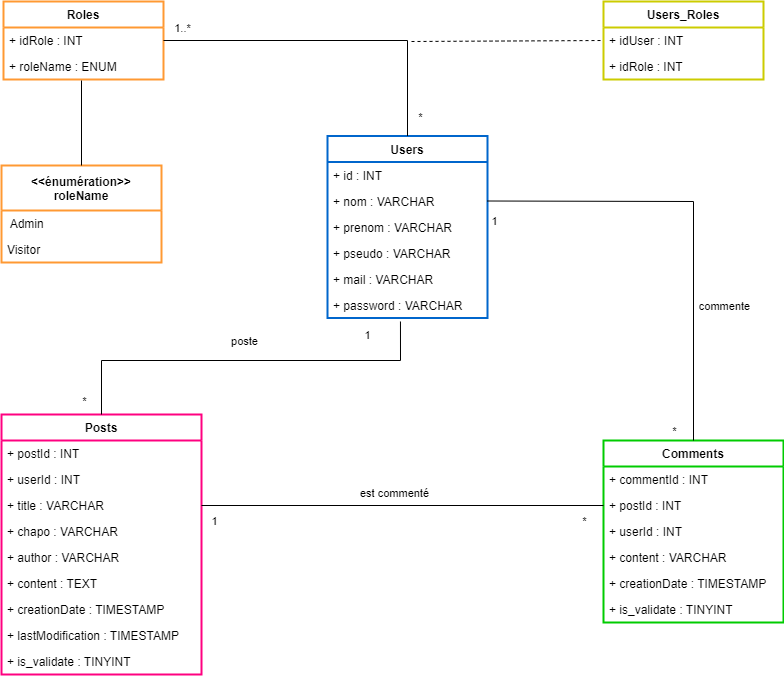

The diagram above was exported from draw.io. Its source (the exported page's mxGraphModel, read from the mxfile embedded in the PNG):
<mxGraphModel dx="1434" dy="796" grid="1" gridSize="10" guides="1" tooltips="1" connect="1" arrows="1" fold="1" page="1" pageScale="1" pageWidth="1169" pageHeight="827" background="#ffffff" math="0" shadow="0">
  <root>
    <mxCell id="0" />
    <mxCell id="1" parent="0" />
    <mxCell id="VLYrp2J6kgS6xjcAJOZw-2" value="Users" style="swimlane;fontStyle=1;childLayout=stackLayout;horizontal=1;startSize=26;fillColor=none;horizontalStack=0;resizeParent=1;resizeParentMax=0;resizeLast=0;collapsible=1;marginBottom=0;labelBorderColor=none;labelBackgroundColor=none;fontColor=default;strokeColor=#0066CC;strokeWidth=2;" vertex="1" parent="1">
      <mxGeometry x="484" y="215.5" width="160" height="182" as="geometry" />
    </mxCell>
    <mxCell id="VLYrp2J6kgS6xjcAJOZw-3" value="+ id : INT" style="text;strokeColor=none;fillColor=none;align=left;verticalAlign=top;spacingLeft=4;spacingRight=4;overflow=hidden;rotatable=0;points=[[0,0.5],[1,0.5]];portConstraint=eastwest;labelBorderColor=none;" vertex="1" parent="VLYrp2J6kgS6xjcAJOZw-2">
      <mxGeometry y="26" width="160" height="26" as="geometry" />
    </mxCell>
    <mxCell id="VLYrp2J6kgS6xjcAJOZw-4" value="+ nom : VARCHAR&#10;" style="text;strokeColor=none;fillColor=none;align=left;verticalAlign=top;spacingLeft=4;spacingRight=4;overflow=hidden;rotatable=0;points=[[0,0.5],[1,0.5]];portConstraint=eastwest;" vertex="1" parent="VLYrp2J6kgS6xjcAJOZw-2">
      <mxGeometry y="52" width="160" height="26" as="geometry" />
    </mxCell>
    <mxCell id="VLYrp2J6kgS6xjcAJOZw-5" value="+ prenom : VARCHAR" style="text;strokeColor=none;fillColor=none;align=left;verticalAlign=top;spacingLeft=4;spacingRight=4;overflow=hidden;rotatable=0;points=[[0,0.5],[1,0.5]];portConstraint=eastwest;" vertex="1" parent="VLYrp2J6kgS6xjcAJOZw-2">
      <mxGeometry y="78" width="160" height="26" as="geometry" />
    </mxCell>
    <mxCell id="VLYrp2J6kgS6xjcAJOZw-6" value="+ pseudo : VARCHAR" style="text;strokeColor=none;fillColor=none;align=left;verticalAlign=top;spacingLeft=4;spacingRight=4;overflow=hidden;rotatable=0;points=[[0,0.5],[1,0.5]];portConstraint=eastwest;" vertex="1" parent="VLYrp2J6kgS6xjcAJOZw-2">
      <mxGeometry y="104" width="160" height="26" as="geometry" />
    </mxCell>
    <mxCell id="VLYrp2J6kgS6xjcAJOZw-7" value="+ mail : VARCHAR" style="text;strokeColor=none;fillColor=none;align=left;verticalAlign=top;spacingLeft=4;spacingRight=4;overflow=hidden;rotatable=0;points=[[0,0.5],[1,0.5]];portConstraint=eastwest;" vertex="1" parent="VLYrp2J6kgS6xjcAJOZw-2">
      <mxGeometry y="130" width="160" height="26" as="geometry" />
    </mxCell>
    <mxCell id="VLYrp2J6kgS6xjcAJOZw-8" value="+ password : VARCHAR" style="text;strokeColor=none;fillColor=none;align=left;verticalAlign=top;spacingLeft=4;spacingRight=4;overflow=hidden;rotatable=0;points=[[0,0.5],[1,0.5]];portConstraint=eastwest;" vertex="1" parent="VLYrp2J6kgS6xjcAJOZw-2">
      <mxGeometry y="156" width="160" height="26" as="geometry" />
    </mxCell>
    <mxCell id="VLYrp2J6kgS6xjcAJOZw-11" value="Roles" style="swimlane;fontStyle=1;childLayout=stackLayout;horizontal=1;startSize=26;fillColor=none;horizontalStack=0;resizeParent=1;resizeParentMax=0;resizeLast=0;collapsible=1;marginBottom=0;labelBorderColor=none;labelBackgroundColor=none;fontColor=default;strokeColor=#FF9933;strokeWidth=2;" vertex="1" parent="1">
      <mxGeometry x="160" y="81" width="160" height="78" as="geometry" />
    </mxCell>
    <mxCell id="VLYrp2J6kgS6xjcAJOZw-12" value="+ idRole : INT" style="text;strokeColor=none;fillColor=none;align=left;verticalAlign=top;spacingLeft=4;spacingRight=4;overflow=hidden;rotatable=0;points=[[0,0.5],[1,0.5]];portConstraint=eastwest;labelBorderColor=none;" vertex="1" parent="VLYrp2J6kgS6xjcAJOZw-11">
      <mxGeometry y="26" width="160" height="26" as="geometry" />
    </mxCell>
    <mxCell id="VLYrp2J6kgS6xjcAJOZw-13" value="+ roleName : ENUM" style="text;strokeColor=none;fillColor=none;align=left;verticalAlign=top;spacingLeft=4;spacingRight=4;overflow=hidden;rotatable=0;points=[[0,0.5],[1,0.5]];portConstraint=eastwest;labelBorderColor=none;" vertex="1" parent="VLYrp2J6kgS6xjcAJOZw-11">
      <mxGeometry y="52" width="160" height="26" as="geometry" />
    </mxCell>
    <mxCell id="VLYrp2J6kgS6xjcAJOZw-14" value="&#10;&lt;&lt;énumération&gt;&gt; &#10;roleName&#10;" style="swimlane;fontStyle=1;childLayout=stackLayout;horizontal=1;startSize=45;fillColor=none;horizontalStack=0;resizeParent=1;resizeParentMax=0;resizeLast=0;collapsible=1;marginBottom=0;labelBorderColor=none;labelBackgroundColor=none;fontColor=default;strokeColor=#FF9933;strokeWidth=2;" vertex="1" parent="1">
      <mxGeometry x="158" y="245" width="160" height="97" as="geometry" />
    </mxCell>
    <mxCell id="VLYrp2J6kgS6xjcAJOZw-15" value=" Admin" style="text;strokeColor=none;fillColor=none;align=left;verticalAlign=top;spacingLeft=4;spacingRight=4;overflow=hidden;rotatable=0;points=[[0,0.5],[1,0.5]];portConstraint=eastwest;labelBorderColor=none;" vertex="1" parent="VLYrp2J6kgS6xjcAJOZw-14">
      <mxGeometry y="45" width="160" height="26" as="geometry" />
    </mxCell>
    <mxCell id="VLYrp2J6kgS6xjcAJOZw-16" value="Visitor" style="text;strokeColor=none;fillColor=none;align=left;verticalAlign=top;spacingLeft=4;spacingRight=4;overflow=hidden;rotatable=0;points=[[0,0.5],[1,0.5]];portConstraint=eastwest;labelBorderColor=none;" vertex="1" parent="VLYrp2J6kgS6xjcAJOZw-14">
      <mxGeometry y="71" width="160" height="26" as="geometry" />
    </mxCell>
    <mxCell id="VLYrp2J6kgS6xjcAJOZw-19" value="" style="endArrow=none;html=1;rounded=0;exitX=0.5;exitY=0;exitDx=0;exitDy=0;" edge="1" parent="1" source="VLYrp2J6kgS6xjcAJOZw-14">
      <mxGeometry width="50" height="50" relative="1" as="geometry">
        <mxPoint x="711" y="479" as="sourcePoint" />
        <mxPoint x="238" y="160" as="targetPoint" />
      </mxGeometry>
    </mxCell>
    <mxCell id="VLYrp2J6kgS6xjcAJOZw-21" value="" style="endArrow=none;html=1;rounded=0;entryX=1;entryY=0.5;entryDx=0;entryDy=0;exitX=0.5;exitY=0;exitDx=0;exitDy=0;" edge="1" parent="1" source="VLYrp2J6kgS6xjcAJOZw-2" target="VLYrp2J6kgS6xjcAJOZw-12">
      <mxGeometry width="50" height="50" relative="1" as="geometry">
        <mxPoint x="711" y="379" as="sourcePoint" />
        <mxPoint x="761" y="329" as="targetPoint" />
        <Array as="points">
          <mxPoint x="564" y="120" />
        </Array>
      </mxGeometry>
    </mxCell>
    <mxCell id="VLYrp2J6kgS6xjcAJOZw-22" value="1..*" style="edgeLabel;html=1;align=center;verticalAlign=middle;resizable=0;points=[];" vertex="1" connectable="0" parent="VLYrp2J6kgS6xjcAJOZw-21">
      <mxGeometry x="0.9057" y="2" relative="1" as="geometry">
        <mxPoint x="2" y="-15" as="offset" />
      </mxGeometry>
    </mxCell>
    <mxCell id="VLYrp2J6kgS6xjcAJOZw-23" value="*" style="edgeLabel;html=1;align=center;verticalAlign=middle;resizable=0;points=[];" vertex="1" connectable="0" parent="VLYrp2J6kgS6xjcAJOZw-21">
      <mxGeometry x="-0.8498" y="1" relative="1" as="geometry">
        <mxPoint x="13" y="6" as="offset" />
      </mxGeometry>
    </mxCell>
    <mxCell id="VLYrp2J6kgS6xjcAJOZw-24" value="" style="endArrow=none;dashed=1;html=1;rounded=0;entryX=0;entryY=0.5;entryDx=0;entryDy=0;" edge="1" parent="1" target="VLYrp2J6kgS6xjcAJOZw-25">
      <mxGeometry width="50" height="50" relative="1" as="geometry">
        <mxPoint x="568" y="121" as="sourcePoint" />
        <mxPoint x="743.0799999999999" y="121" as="targetPoint" />
      </mxGeometry>
    </mxCell>
    <mxCell id="VLYrp2J6kgS6xjcAJOZw-25" value="Users_Roles" style="swimlane;fontStyle=1;childLayout=stackLayout;horizontal=1;startSize=26;fillColor=none;horizontalStack=0;resizeParent=1;resizeParentMax=0;resizeLast=0;collapsible=1;marginBottom=0;labelBorderColor=none;labelBackgroundColor=none;fontColor=default;strokeColor=#CCCC00;strokeWidth=2;" vertex="1" parent="1">
      <mxGeometry x="760" y="81" width="160" height="78" as="geometry" />
    </mxCell>
    <mxCell id="VLYrp2J6kgS6xjcAJOZw-26" value="+ idUser : INT" style="text;strokeColor=none;fillColor=none;align=left;verticalAlign=top;spacingLeft=4;spacingRight=4;overflow=hidden;rotatable=0;points=[[0,0.5],[1,0.5]];portConstraint=eastwest;labelBorderColor=none;" vertex="1" parent="VLYrp2J6kgS6xjcAJOZw-25">
      <mxGeometry y="26" width="160" height="26" as="geometry" />
    </mxCell>
    <mxCell id="VLYrp2J6kgS6xjcAJOZw-27" value="+ idRole : INT" style="text;strokeColor=none;fillColor=none;align=left;verticalAlign=top;spacingLeft=4;spacingRight=4;overflow=hidden;rotatable=0;points=[[0,0.5],[1,0.5]];portConstraint=eastwest;labelBorderColor=none;" vertex="1" parent="VLYrp2J6kgS6xjcAJOZw-25">
      <mxGeometry y="52" width="160" height="26" as="geometry" />
    </mxCell>
    <mxCell id="VLYrp2J6kgS6xjcAJOZw-28" value="Posts" style="swimlane;fontStyle=1;childLayout=stackLayout;horizontal=1;startSize=26;fillColor=none;horizontalStack=0;resizeParent=1;resizeParentMax=0;resizeLast=0;collapsible=1;marginBottom=0;labelBorderColor=none;labelBackgroundColor=none;fontColor=default;strokeColor=#FF0080;strokeWidth=2;" vertex="1" parent="1">
      <mxGeometry x="158" y="494" width="200" height="260" as="geometry" />
    </mxCell>
    <mxCell id="VLYrp2J6kgS6xjcAJOZw-42" value="+ postId : INT" style="text;strokeColor=none;fillColor=none;align=left;verticalAlign=top;spacingLeft=4;spacingRight=4;overflow=hidden;rotatable=0;points=[[0,0.5],[1,0.5]];portConstraint=eastwest;labelBorderColor=none;" vertex="1" parent="VLYrp2J6kgS6xjcAJOZw-28">
      <mxGeometry y="26" width="200" height="26" as="geometry" />
    </mxCell>
    <mxCell id="VLYrp2J6kgS6xjcAJOZw-29" value="+ userId : INT" style="text;strokeColor=none;fillColor=none;align=left;verticalAlign=top;spacingLeft=4;spacingRight=4;overflow=hidden;rotatable=0;points=[[0,0.5],[1,0.5]];portConstraint=eastwest;labelBorderColor=none;" vertex="1" parent="VLYrp2J6kgS6xjcAJOZw-28">
      <mxGeometry y="52" width="200" height="26" as="geometry" />
    </mxCell>
    <mxCell id="VLYrp2J6kgS6xjcAJOZw-30" value="+ title : VARCHAR&#10;" style="text;strokeColor=none;fillColor=none;align=left;verticalAlign=top;spacingLeft=4;spacingRight=4;overflow=hidden;rotatable=0;points=[[0,0.5],[1,0.5]];portConstraint=eastwest;" vertex="1" parent="VLYrp2J6kgS6xjcAJOZw-28">
      <mxGeometry y="78" width="200" height="26" as="geometry" />
    </mxCell>
    <mxCell id="VLYrp2J6kgS6xjcAJOZw-31" value="+ chapo : VARCHAR" style="text;strokeColor=none;fillColor=none;align=left;verticalAlign=top;spacingLeft=4;spacingRight=4;overflow=hidden;rotatable=0;points=[[0,0.5],[1,0.5]];portConstraint=eastwest;" vertex="1" parent="VLYrp2J6kgS6xjcAJOZw-28">
      <mxGeometry y="104" width="200" height="26" as="geometry" />
    </mxCell>
    <mxCell id="VLYrp2J6kgS6xjcAJOZw-32" value="+ author : VARCHAR" style="text;strokeColor=none;fillColor=none;align=left;verticalAlign=top;spacingLeft=4;spacingRight=4;overflow=hidden;rotatable=0;points=[[0,0.5],[1,0.5]];portConstraint=eastwest;" vertex="1" parent="VLYrp2J6kgS6xjcAJOZw-28">
      <mxGeometry y="130" width="200" height="26" as="geometry" />
    </mxCell>
    <mxCell id="VLYrp2J6kgS6xjcAJOZw-33" value="+ content : TEXT" style="text;strokeColor=none;fillColor=none;align=left;verticalAlign=top;spacingLeft=4;spacingRight=4;overflow=hidden;rotatable=0;points=[[0,0.5],[1,0.5]];portConstraint=eastwest;" vertex="1" parent="VLYrp2J6kgS6xjcAJOZw-28">
      <mxGeometry y="156" width="200" height="26" as="geometry" />
    </mxCell>
    <mxCell id="VLYrp2J6kgS6xjcAJOZw-34" value="+ creationDate : TIMESTAMP" style="text;strokeColor=none;fillColor=none;align=left;verticalAlign=top;spacingLeft=4;spacingRight=4;overflow=hidden;rotatable=0;points=[[0,0.5],[1,0.5]];portConstraint=eastwest;" vertex="1" parent="VLYrp2J6kgS6xjcAJOZw-28">
      <mxGeometry y="182" width="200" height="26" as="geometry" />
    </mxCell>
    <mxCell id="VLYrp2J6kgS6xjcAJOZw-43" value="+ lastModification : TIMESTAMP" style="text;strokeColor=none;fillColor=none;align=left;verticalAlign=top;spacingLeft=4;spacingRight=4;overflow=hidden;rotatable=0;points=[[0,0.5],[1,0.5]];portConstraint=eastwest;" vertex="1" parent="VLYrp2J6kgS6xjcAJOZw-28">
      <mxGeometry y="208" width="200" height="26" as="geometry" />
    </mxCell>
    <mxCell id="VLYrp2J6kgS6xjcAJOZw-44" value="+ is_validate : TINYINT" style="text;strokeColor=none;fillColor=none;align=left;verticalAlign=top;spacingLeft=4;spacingRight=4;overflow=hidden;rotatable=0;points=[[0,0.5],[1,0.5]];portConstraint=eastwest;" vertex="1" parent="VLYrp2J6kgS6xjcAJOZw-28">
      <mxGeometry y="234" width="200" height="26" as="geometry" />
    </mxCell>
    <mxCell id="VLYrp2J6kgS6xjcAJOZw-45" value="Comments" style="swimlane;fontStyle=1;childLayout=stackLayout;horizontal=1;startSize=26;fillColor=none;horizontalStack=0;resizeParent=1;resizeParentMax=0;resizeLast=0;collapsible=1;marginBottom=0;labelBorderColor=none;labelBackgroundColor=none;fontColor=default;strokeColor=#00CC00;strokeWidth=2;" vertex="1" parent="1">
      <mxGeometry x="760" y="520" width="180" height="182" as="geometry" />
    </mxCell>
    <mxCell id="VLYrp2J6kgS6xjcAJOZw-46" value="+ commentId : INT" style="text;strokeColor=none;fillColor=none;align=left;verticalAlign=top;spacingLeft=4;spacingRight=4;overflow=hidden;rotatable=0;points=[[0,0.5],[1,0.5]];portConstraint=eastwest;labelBorderColor=none;" vertex="1" parent="VLYrp2J6kgS6xjcAJOZw-45">
      <mxGeometry y="26" width="180" height="26" as="geometry" />
    </mxCell>
    <mxCell id="VLYrp2J6kgS6xjcAJOZw-47" value="+ postId : INT" style="text;strokeColor=none;fillColor=none;align=left;verticalAlign=top;spacingLeft=4;spacingRight=4;overflow=hidden;rotatable=0;points=[[0,0.5],[1,0.5]];portConstraint=eastwest;labelBorderColor=none;" vertex="1" parent="VLYrp2J6kgS6xjcAJOZw-45">
      <mxGeometry y="52" width="180" height="26" as="geometry" />
    </mxCell>
    <mxCell id="VLYrp2J6kgS6xjcAJOZw-55" value="+ userId : INT" style="text;strokeColor=none;fillColor=none;align=left;verticalAlign=top;spacingLeft=4;spacingRight=4;overflow=hidden;rotatable=0;points=[[0,0.5],[1,0.5]];portConstraint=eastwest;labelBorderColor=none;" vertex="1" parent="VLYrp2J6kgS6xjcAJOZw-45">
      <mxGeometry y="78" width="180" height="26" as="geometry" />
    </mxCell>
    <mxCell id="VLYrp2J6kgS6xjcAJOZw-51" value="+ content : VARCHAR" style="text;strokeColor=none;fillColor=none;align=left;verticalAlign=top;spacingLeft=4;spacingRight=4;overflow=hidden;rotatable=0;points=[[0,0.5],[1,0.5]];portConstraint=eastwest;" vertex="1" parent="VLYrp2J6kgS6xjcAJOZw-45">
      <mxGeometry y="104" width="180" height="26" as="geometry" />
    </mxCell>
    <mxCell id="VLYrp2J6kgS6xjcAJOZw-52" value="+ creationDate : TIMESTAMP" style="text;strokeColor=none;fillColor=none;align=left;verticalAlign=top;spacingLeft=4;spacingRight=4;overflow=hidden;rotatable=0;points=[[0,0.5],[1,0.5]];portConstraint=eastwest;" vertex="1" parent="VLYrp2J6kgS6xjcAJOZw-45">
      <mxGeometry y="130" width="180" height="26" as="geometry" />
    </mxCell>
    <mxCell id="VLYrp2J6kgS6xjcAJOZw-54" value="+ is_validate : TINYINT" style="text;strokeColor=none;fillColor=none;align=left;verticalAlign=top;spacingLeft=4;spacingRight=4;overflow=hidden;rotatable=0;points=[[0,0.5],[1,0.5]];portConstraint=eastwest;" vertex="1" parent="VLYrp2J6kgS6xjcAJOZw-45">
      <mxGeometry y="156" width="180" height="26" as="geometry" />
    </mxCell>
    <mxCell id="VLYrp2J6kgS6xjcAJOZw-56" value="" style="endArrow=none;html=1;rounded=0;exitX=0.5;exitY=0;exitDx=0;exitDy=0;entryX=0.456;entryY=1.135;entryDx=0;entryDy=0;entryPerimeter=0;" edge="1" parent="1" source="VLYrp2J6kgS6xjcAJOZw-28" target="VLYrp2J6kgS6xjcAJOZw-8">
      <mxGeometry width="50" height="50" relative="1" as="geometry">
        <mxPoint x="640" y="460" as="sourcePoint" />
        <mxPoint x="690" y="410" as="targetPoint" />
        <Array as="points">
          <mxPoint x="258" y="440" />
          <mxPoint x="557" y="440" />
        </Array>
      </mxGeometry>
    </mxCell>
    <mxCell id="VLYrp2J6kgS6xjcAJOZw-60" value="1" style="edgeLabel;html=1;align=center;verticalAlign=middle;resizable=0;points=[];" vertex="1" connectable="0" parent="VLYrp2J6kgS6xjcAJOZw-56">
      <mxGeometry x="0.6276" y="-2" relative="1" as="geometry">
        <mxPoint y="-28" as="offset" />
      </mxGeometry>
    </mxCell>
    <mxCell id="VLYrp2J6kgS6xjcAJOZw-61" value="*" style="edgeLabel;html=1;align=center;verticalAlign=middle;resizable=0;points=[];" vertex="1" connectable="0" parent="VLYrp2J6kgS6xjcAJOZw-56">
      <mxGeometry x="-0.7857" y="-1" relative="1" as="geometry">
        <mxPoint x="-19" y="28" as="offset" />
      </mxGeometry>
    </mxCell>
    <mxCell id="VLYrp2J6kgS6xjcAJOZw-62" value="1" style="edgeLabel;html=1;align=center;verticalAlign=middle;resizable=0;points=[];" vertex="1" connectable="0" parent="VLYrp2J6kgS6xjcAJOZw-56">
      <mxGeometry x="0.6276" y="-2" relative="1" as="geometry">
        <mxPoint x="127" y="-142" as="offset" />
      </mxGeometry>
    </mxCell>
    <mxCell id="VLYrp2J6kgS6xjcAJOZw-63" value="*" style="edgeLabel;html=1;align=center;verticalAlign=middle;resizable=0;points=[];" vertex="1" connectable="0" parent="VLYrp2J6kgS6xjcAJOZw-56">
      <mxGeometry x="-0.7857" y="-1" relative="1" as="geometry">
        <mxPoint x="571" y="58" as="offset" />
      </mxGeometry>
    </mxCell>
    <mxCell id="VLYrp2J6kgS6xjcAJOZw-64" value="*" style="edgeLabel;html=1;align=center;verticalAlign=middle;resizable=0;points=[];" vertex="1" connectable="0" parent="VLYrp2J6kgS6xjcAJOZw-56">
      <mxGeometry x="-0.7857" y="-1" relative="1" as="geometry">
        <mxPoint x="481" y="148" as="offset" />
      </mxGeometry>
    </mxCell>
    <mxCell id="VLYrp2J6kgS6xjcAJOZw-65" value="1" style="edgeLabel;html=1;align=center;verticalAlign=middle;resizable=0;points=[];" vertex="1" connectable="0" parent="VLYrp2J6kgS6xjcAJOZw-56">
      <mxGeometry x="0.6276" y="-2" relative="1" as="geometry">
        <mxPoint x="-153" y="158" as="offset" />
      </mxGeometry>
    </mxCell>
    <mxCell id="VLYrp2J6kgS6xjcAJOZw-68" value="poste" style="edgeLabel;html=1;align=center;verticalAlign=middle;resizable=0;points=[];" vertex="1" connectable="0" parent="VLYrp2J6kgS6xjcAJOZw-56">
      <mxGeometry x="-0.0969" y="-2" relative="1" as="geometry">
        <mxPoint x="19" y="-22" as="offset" />
      </mxGeometry>
    </mxCell>
    <mxCell id="VLYrp2J6kgS6xjcAJOZw-57" value="" style="endArrow=none;html=1;rounded=0;exitX=1;exitY=0.5;exitDx=0;exitDy=0;entryX=0;entryY=0.5;entryDx=0;entryDy=0;" edge="1" parent="1" source="VLYrp2J6kgS6xjcAJOZw-30" target="VLYrp2J6kgS6xjcAJOZw-47">
      <mxGeometry width="50" height="50" relative="1" as="geometry">
        <mxPoint x="640" y="560" as="sourcePoint" />
        <mxPoint x="750" y="590" as="targetPoint" />
      </mxGeometry>
    </mxCell>
    <mxCell id="VLYrp2J6kgS6xjcAJOZw-66" value="est commenté" style="edgeLabel;html=1;align=center;verticalAlign=middle;resizable=0;points=[];" vertex="1" connectable="0" parent="VLYrp2J6kgS6xjcAJOZw-57">
      <mxGeometry x="-0.1045" y="-1" relative="1" as="geometry">
        <mxPoint x="12" y="-14" as="offset" />
      </mxGeometry>
    </mxCell>
    <mxCell id="VLYrp2J6kgS6xjcAJOZw-58" value="" style="endArrow=none;html=1;rounded=0;entryX=1;entryY=0.5;entryDx=0;entryDy=0;exitX=0.5;exitY=0;exitDx=0;exitDy=0;" edge="1" parent="1" source="VLYrp2J6kgS6xjcAJOZw-45" target="VLYrp2J6kgS6xjcAJOZw-4">
      <mxGeometry width="50" height="50" relative="1" as="geometry">
        <mxPoint x="640" y="560" as="sourcePoint" />
        <mxPoint x="690" y="510" as="targetPoint" />
        <Array as="points">
          <mxPoint x="850" y="281" />
        </Array>
      </mxGeometry>
    </mxCell>
    <mxCell id="VLYrp2J6kgS6xjcAJOZw-67" value="commente" style="edgeLabel;html=1;align=center;verticalAlign=middle;resizable=0;points=[];" vertex="1" connectable="0" parent="VLYrp2J6kgS6xjcAJOZw-58">
      <mxGeometry x="-0.3798" y="-1" relative="1" as="geometry">
        <mxPoint x="29" y="3" as="offset" />
      </mxGeometry>
    </mxCell>
  </root>
</mxGraphModel>